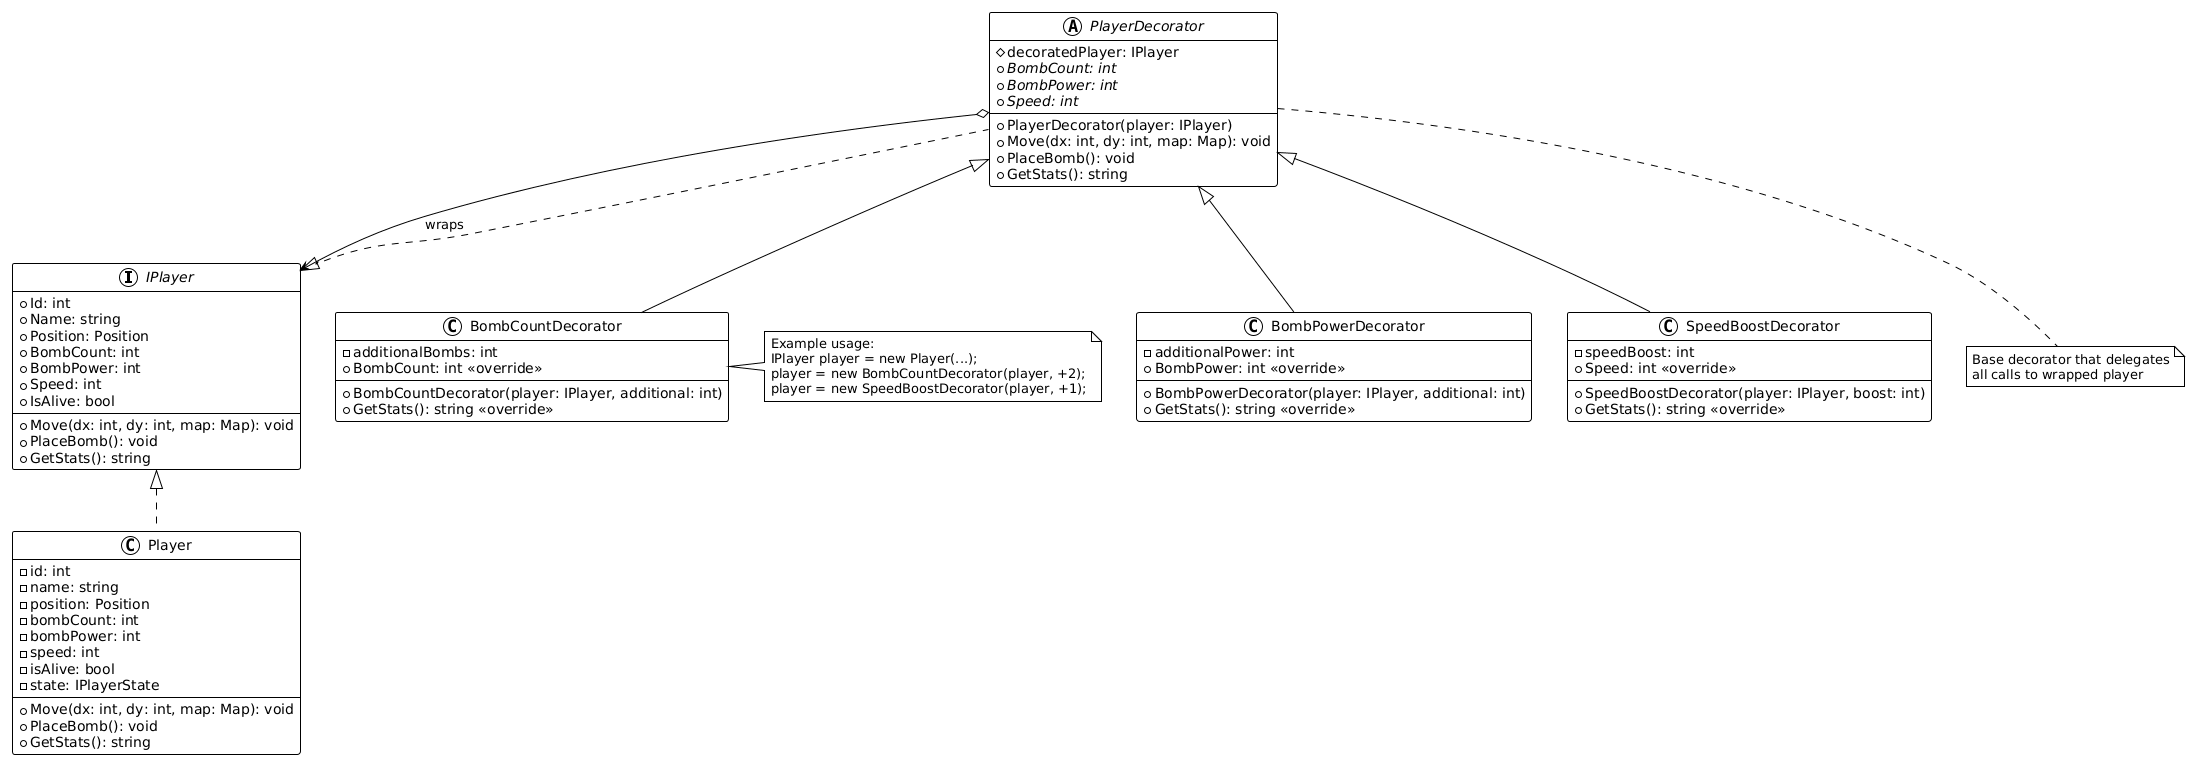

The diagram above was rendered by PlantUML. Its source (embedded in the PNG):
@startuml
!theme plain

interface IPlayer {
  +Id: int
  +Name: string
  +Position: Position
  +BombCount: int
  +BombPower: int
  +Speed: int
  +IsAlive: bool
  +Move(dx: int, dy: int, map: Map): void
  +PlaceBomb(): void
  +GetStats(): string
}

class Player {
  -id: int
  -name: string
  -position: Position
  -bombCount: int
  -bombPower: int
  -speed: int
  -isAlive: bool
  -state: IPlayerState
  +Move(dx: int, dy: int, map: Map): void
  +PlaceBomb(): void
  +GetStats(): string
}

abstract class PlayerDecorator {
  #decoratedPlayer: IPlayer
  +PlayerDecorator(player: IPlayer)
  +{abstract} BombCount: int
  +{abstract} BombPower: int
  +{abstract} Speed: int
  +Move(dx: int, dy: int, map: Map): void
  +PlaceBomb(): void
  +GetStats(): string
}

class BombCountDecorator {
  -additionalBombs: int
  +BombCountDecorator(player: IPlayer, additional: int)
  +BombCount: int <<override>>
  +GetStats(): string <<override>>
}

class BombPowerDecorator {
  -additionalPower: int
  +BombPowerDecorator(player: IPlayer, additional: int)
  +BombPower: int <<override>>
  +GetStats(): string <<override>>
}

class SpeedBoostDecorator {
  -speedBoost: int
  +SpeedBoostDecorator(player: IPlayer, boost: int)
  +Speed: int <<override>>
  +GetStats(): string <<override>>
}

IPlayer <|.. Player
IPlayer <|.. PlayerDecorator
PlayerDecorator <|-- BombCountDecorator
PlayerDecorator <|-- BombPowerDecorator
PlayerDecorator <|-- SpeedBoostDecorator

PlayerDecorator o--> IPlayer : wraps

note bottom of PlayerDecorator
  Base decorator that delegates
  all calls to wrapped player
end note

note right of BombCountDecorator
  Example usage:
  IPlayer player = new Player(...);
  player = new BombCountDecorator(player, +2);
  player = new SpeedBoostDecorator(player, +1);
end note
@enduml